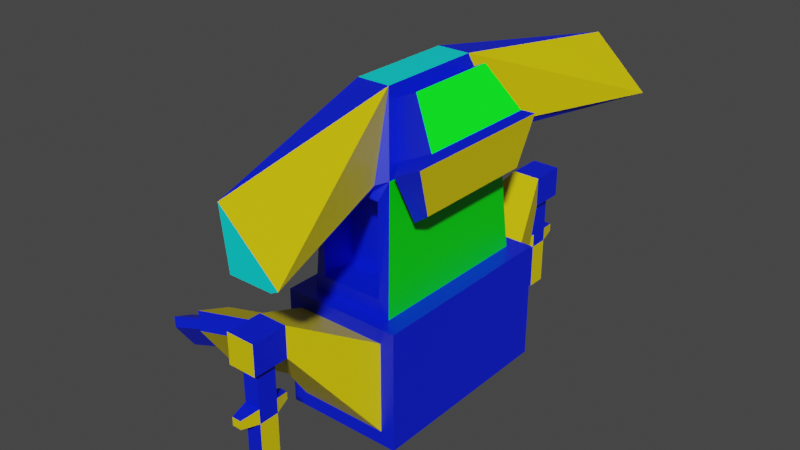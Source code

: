 # Source: Enemy3_blend.blend  (saved by Blender 2.82.7; exported with 4.5.12 LTS)
import bpy
from mathutils import Matrix  # noqa: F401  (used for matrix-valued properties, if any)

bpy.ops.wm.read_factory_settings(use_empty=True)
scene = bpy.context.scene
scene.name = 'Scene'

# ---- collections
col_collection = bpy.data.collections.new('Collection'); scene.collection.children.link(col_collection)

# ---- materials (node trees are filled in below, after node groups)
mat_gq_red = bpy.data.materials.new('GQ_Red')
mat_gq_red.use_transparent_shadow = False
mat_gq_blue = bpy.data.materials.new('GQ_Blue')
mat_gq_blue.use_transparent_shadow = False
mat_gq_yellow = bpy.data.materials.new('GQ_Yellow')
mat_gq_yellow.use_transparent_shadow = False
mat_gq_purple = bpy.data.materials.new('GQ_Purple')
mat_gq_purple.use_transparent_shadow = False
mat_gq_green = bpy.data.materials.new('GQ_Green')
mat_gq_green.use_transparent_shadow = False
mat_gq_turquoise = bpy.data.materials.new('GQ_Turquoise')
mat_gq_turquoise.use_transparent_shadow = False
mat_gq_white = bpy.data.materials.new('GQ_White')
mat_gq_white.alpha_threshold = 0.0
mat_gq_white.use_transparent_shadow = False
mat_gq_white.line_color = (0.0, 0.0, 0.0, 1.0)
mat_gq_red_laser = bpy.data.materials.new('GQ_Red_Laser')
mat_gq_red_laser.use_transparent_shadow = False
mat_gq_green_laser = bpy.data.materials.new('GQ_Green_Laser')
mat_gq_green_laser.use_transparent_shadow = False
mat_gq_purple_laser = bpy.data.materials.new('GQ_Purple_Laser')
mat_gq_purple_laser.use_transparent_shadow = False

# ---- material node trees
mat_gq_red.use_nodes = True; mat_gq_red.node_tree.nodes.clear()
_N = mat_gq_red.node_tree.nodes; _L = mat_gq_red.node_tree.links
n0 = _N.new('ShaderNodeOutputMaterial'); n0.name = 'Material Output'; n0.location = (300, 300)
n1 = _N.new('ShaderNodeBsdfPrincipled'); n1.name = 'Principled BSDF'; n1.location = (10, 300)
n1.distribution = 'GGX'
n1.subsurface_method = 'BURLEY'
n1.inputs[0].default_value = (0.8, 0.0, 0.001072, 1.0)
n1.inputs[3].default_value = 1.45
n1.inputs[27].default_value = (0.0, 0.0, 0.0, 1.0)
n1.inputs[28].default_value = 1.0
_L.new(n1.outputs[0], n0.inputs[0])
n0.is_active_output = True
mat_gq_blue.use_nodes = True; mat_gq_blue.node_tree.nodes.clear()
_N = mat_gq_blue.node_tree.nodes; _L = mat_gq_blue.node_tree.links
n0 = _N.new('ShaderNodeOutputMaterial'); n0.name = 'Material Output'; n0.location = (300, 300)
n1 = _N.new('ShaderNodeBsdfPrincipled'); n1.name = 'Principled BSDF'; n1.location = (10, 300)
n1.distribution = 'GGX'
n1.subsurface_method = 'BURLEY'
n1.inputs[0].default_value = (0.0, 0.01283, 0.8, 1.0)
n1.inputs[2].default_value = 0.4483
n1.inputs[3].default_value = 1.45
n1.inputs[27].default_value = (0.0, 0.0, 0.0, 1.0)
n1.inputs[28].default_value = 1.0
_L.new(n1.outputs[0], n0.inputs[0])
n0.is_active_output = True
mat_gq_yellow.use_nodes = True; mat_gq_yellow.node_tree.nodes.clear()
_N = mat_gq_yellow.node_tree.nodes; _L = mat_gq_yellow.node_tree.links
n0 = _N.new('ShaderNodeOutputMaterial'); n0.name = 'Material Output'; n0.location = (300, 300)
n1 = _N.new('ShaderNodeBsdfPrincipled'); n1.name = 'Principled BSDF'; n1.location = (10, 300)
n1.distribution = 'GGX'
n1.subsurface_method = 'BURLEY'
n1.inputs[0].default_value = (0.8, 0.643, 0.0, 1.0)
n1.inputs[3].default_value = 1.45
n1.inputs[27].default_value = (0.0, 0.0, 0.0, 1.0)
n1.inputs[28].default_value = 1.0
_L.new(n1.outputs[0], n0.inputs[0])
n0.is_active_output = True
mat_gq_purple.use_nodes = True; mat_gq_purple.node_tree.nodes.clear()
_N = mat_gq_purple.node_tree.nodes; _L = mat_gq_purple.node_tree.links
n0 = _N.new('ShaderNodeOutputMaterial'); n0.name = 'Material Output'; n0.location = (300, 300)
n1 = _N.new('ShaderNodeBsdfPrincipled'); n1.name = 'Principled BSDF'; n1.location = (10, 300)
n1.distribution = 'GGX'
n1.subsurface_method = 'BURLEY'
n1.inputs[0].default_value = (0.1908, 0.0, 0.8, 1.0)
n1.inputs[3].default_value = 1.45
n1.inputs[27].default_value = (0.0, 0.0, 0.0, 1.0)
n1.inputs[28].default_value = 1.0
_L.new(n1.outputs[0], n0.inputs[0])
n0.is_active_output = True
mat_gq_green.use_nodes = True; mat_gq_green.node_tree.nodes.clear()
_N = mat_gq_green.node_tree.nodes; _L = mat_gq_green.node_tree.links
n0 = _N.new('ShaderNodeOutputMaterial'); n0.name = 'Material Output'; n0.location = (300, 300)
n1 = _N.new('ShaderNodeBsdfPrincipled'); n1.name = 'Principled BSDF'; n1.location = (10, 300)
n1.distribution = 'GGX'
n1.subsurface_method = 'BURLEY'
n1.inputs[0].default_value = (0.0, 0.8, 0.002484, 1.0)
n1.inputs[3].default_value = 1.45
n1.inputs[27].default_value = (0.0, 0.0, 0.0, 1.0)
n1.inputs[28].default_value = 1.0
_L.new(n1.outputs[0], n0.inputs[0])
n0.is_active_output = True
mat_gq_turquoise.use_nodes = True; mat_gq_turquoise.node_tree.nodes.clear()
_N = mat_gq_turquoise.node_tree.nodes; _L = mat_gq_turquoise.node_tree.links
n0 = _N.new('ShaderNodeOutputMaterial'); n0.name = 'Material Output'; n0.location = (300, 300)
n1 = _N.new('ShaderNodeBsdfPrincipled'); n1.name = 'Principled BSDF'; n1.location = (10, 300)
n1.distribution = 'GGX'
n1.subsurface_method = 'BURLEY'
n1.inputs[0].default_value = (0.0, 0.8, 0.7828, 1.0)
n1.inputs[3].default_value = 1.45
n1.inputs[27].default_value = (0.0, 0.0, 0.0, 1.0)
n1.inputs[28].default_value = 1.0
_L.new(n1.outputs[0], n0.inputs[0])
n0.is_active_output = True
mat_gq_white.use_nodes = True; mat_gq_white.node_tree.nodes.clear()
_N = mat_gq_white.node_tree.nodes; _L = mat_gq_white.node_tree.links
n0 = _N.new('ShaderNodeOutputMaterial'); n0.name = 'Material Output'; n0.location = (300, 300)
n1 = _N.new('ShaderNodeBsdfPrincipled'); n1.name = 'Principled BSDF'; n1.location = (10, 300)
n1.distribution = 'GGX'
n1.subsurface_method = 'BURLEY'
n1.inputs[2].default_value = 0.4
n1.inputs[3].default_value = 1.45
n1.inputs[27].default_value = (0.0, 0.0, 0.0, 1.0)
n1.inputs[28].default_value = 1.0
_L.new(n1.outputs[0], n0.inputs[0])
n0.is_active_output = True
mat_gq_red_laser.use_nodes = True; mat_gq_red_laser.node_tree.nodes.clear()
_N = mat_gq_red_laser.node_tree.nodes; _L = mat_gq_red_laser.node_tree.links
n0 = _N.new('ShaderNodeOutputMaterial'); n0.name = 'Material Output'; n0.location = (300, 300)
n1 = _N.new('ShaderNodeBsdfPrincipled'); n1.name = 'Principled BSDF'; n1.location = (10, 300)
n1.distribution = 'GGX'
n1.subsurface_method = 'BURLEY'
n1.inputs[0].default_value = (0.8, 0.0008169, 0.0, 1.0)
n1.inputs[3].default_value = 1.45
n1.inputs[27].default_value = (0.6383, 0.001913, 0.0, 1.0)
n1.inputs[28].default_value = 1.0
_L.new(n1.outputs[0], n0.inputs[0])
n0.is_active_output = True
mat_gq_green_laser.use_nodes = True; mat_gq_green_laser.node_tree.nodes.clear()
_N = mat_gq_green_laser.node_tree.nodes; _L = mat_gq_green_laser.node_tree.links
n0 = _N.new('ShaderNodeOutputMaterial'); n0.name = 'Material Output'; n0.location = (300, 300)
n1 = _N.new('ShaderNodeBsdfPrincipled'); n1.name = 'Principled BSDF'; n1.location = (10, 300)
n1.distribution = 'GGX'
n1.subsurface_method = 'BURLEY'
n1.inputs[0].default_value = (0.0004625, 0.8, 0.0, 1.0)
n1.inputs[3].default_value = 1.45
n1.inputs[27].default_value = (0.0, 0.7874, 0.01108, 1.0)
n1.inputs[28].default_value = 1.0
_L.new(n1.outputs[0], n0.inputs[0])
n0.is_active_output = True
mat_gq_purple_laser.use_nodes = True; mat_gq_purple_laser.node_tree.nodes.clear()
_N = mat_gq_purple_laser.node_tree.nodes; _L = mat_gq_purple_laser.node_tree.links
n0 = _N.new('ShaderNodeOutputMaterial'); n0.name = 'Material Output'; n0.location = (300, 300)
n1 = _N.new('ShaderNodeBsdfPrincipled'); n1.name = 'Principled BSDF'; n1.location = (10, 300)
n1.distribution = 'GGX'
n1.subsurface_method = 'BURLEY'
n1.inputs[0].default_value = (0.2164, 0.0, 0.8, 1.0)
n1.inputs[3].default_value = 1.45
n1.inputs[27].default_value = (0.3422, 0.0, 0.5926, 1.0)
n1.inputs[28].default_value = 1.0
_L.new(n1.outputs[0], n0.inputs[0])
n0.is_active_output = True

# ---- world
world_world = bpy.data.worlds.new('World'); scene.world = world_world
world_world.use_nodes = True; world_world.node_tree.nodes.clear()
_N = world_world.node_tree.nodes; _L = world_world.node_tree.links
n0 = _N.new('ShaderNodeOutputWorld'); n0.name = 'World Output'; n0.location = (300, 300)
n1 = _N.new('ShaderNodeBackground'); n1.name = 'Background'; n1.location = (10, 300)
n1.inputs[0].default_value = (0.05088, 0.05088, 0.05088, 1.0)
_L.new(n1.outputs[0], n0.inputs[0])
n0.is_active_output = True
world_world.color = (0.05088, 0.05088, 0.05088)
world_world.use_sun_shadow = False
world_world.sun_shadow_jitter_overblur = 0.0

# ---- meshes
me_cube = bpy.data.meshes.new('Cube')
me_cube.from_pydata([(1.0, 0.5724, 1.0), (1.0, 0.5724, -1.0), (-1.0, 0.5724, 1.0), (-1.0, 0.5724, -1.0), (0.7634, 0.5724, -0.7634), (-0.7634, 0.5724, -0.7634), (0.7634, 0.5724, 0.7634), (-0.7634, 0.5724, 0.7634), (0.2409, 1.874, 0.9716), (-0.2409, 1.874, 0.9716), (0.2409, 1.874, 1.488), (-0.2409, 1.874, 1.488), (0.2409, 2.469, 0.9716), (-0.2409, 2.469, 0.9716), (0.2409, 2.469, 1.488), (-0.2409, 2.469, 1.488), (0.1345, 2.006, 0.9716), (-0.1345, 2.006, 0.9716), (0.1345, 2.337, 0.9716), (-0.1345, 2.337, 0.9716), (0.1345, 2.006, 0.3412), (-0.1345, 2.006, 0.3412), (0.1345, 2.337, 0.3412), (-0.1345, 2.337, 0.3412), (0.1345, 2.006, 0.09586), (-0.1345, 2.006, 0.09586), (0.1345, 2.337, 0.09586), (-0.1345, 2.337, 0.09586), (0.1345, 2.006, -0.6949), (-0.1345, 2.006, -0.6949), (0.1345, 2.337, -0.6949), (-0.1345, 2.337, -0.6949), (0.07828, 2.633, 0.2899), (-0.07828, 2.633, 0.2899), (0.07828, 2.633, 0.1471), (-0.07828, 2.633, 0.1471), (0.06643, 1.75, 0.2791), (-0.06643, 1.75, 0.2791), (0.06643, 1.75, 0.158), (-0.06643, 1.75, 0.158), (-0.6727, 0.7984, 0.7118), (-0.6727, 0.7984, -0.285), (-0.3316, 1.649, 1.185), (-0.3316, 1.649, 0.8478), (-1.667, 1.198, 0.7118), (-1.667, 1.198, -0.285), (-1.326, 2.048, 1.185), (-1.326, 2.048, 0.8478), (-1.667, 1.198, 0.7118), (-1.667, 1.198, -0.285), (-1.326, 2.048, 1.185), (-1.326, 2.048, 0.8478), (-1.588, 1.397, 0.6664), (-1.588, 1.397, 0.1363), (-1.406, 1.849, 0.918), (-1.406, 1.849, 0.7387), (-1.994, 1.646, 0.6664), (-1.994, 1.646, 0.1363), (-1.813, 2.098, 0.918), (-1.813, 2.098, 0.7387), (0.6998, 0.3172, 1.0), (-0.6998, 0.3172, 1.0), (0.5831, 0.148, 3.06), (-0.6316, 0.148, 3.06), (-0.5183, 0.3172, 1.269), (0.5183, 0.3172, 1.269), (-0.5183, 0.3172, 2.802), (0.5183, 0.3172, 2.802), (-0.5183, -0.3006, 1.269), (0.5183, -0.3006, 1.269), (-0.5183, -0.3006, 2.802), (0.5183, -0.3006, 2.802), (-0.4577, 0.3172, 3.024), (0.4577, 0.3172, 3.024), (-0.339, 0.3172, 2.849), (0.339, 0.3172, 2.849), (0.4873, 3.052, 3.819), (1.403, 3.052, 2.967), (0.606, 3.052, 2.907), (1.284, 3.052, 2.907), (0.2495, -0.2357, 4.237), (-0.298, -0.2357, 4.237), (0.5286, -0.09164, 3.253), (0.304, -0.35, 4.045), (1.109, -0.09164, 3.531), (0.6325, -0.35, 4.204), (0.7193, 0.2104, 3.192), (1.155, 0.2104, 3.402), (0.8449, -0.07201, 2.44), (1.071, -0.07201, 2.604), (1.0, -2.827, 1.0), (1.0, -2.827, -1.0), (1.0, -1.128, 1.0), (1.0, -1.128, -1.0), (-1.0, -2.827, 1.0), (-1.0, -2.827, -1.0), (-1.0, -1.128, 1.0), (-1.0, -1.128, -1.0), (0.7634, -2.827, -0.7634), (-0.7634, -2.827, -0.7634), (0.7634, -2.827, 0.7634), (-0.7634, -2.827, 0.7634), (0.2409, -4.13, 0.9716), (-0.2409, -4.13, 0.9716), (0.2409, -4.13, 1.488), (-0.2409, -4.13, 1.488), (0.2409, -4.724, 0.9716), (-0.2409, -4.724, 0.9716), (0.2409, -4.724, 1.488), (-0.2409, -4.724, 1.488), (0.1345, -4.261, 0.9716), (-0.1345, -4.261, 0.9716), (0.1345, -4.592, 0.9716), (-0.1345, -4.592, 0.9716), (0.1345, -4.261, 0.3412), (-0.1345, -4.261, 0.3412), (0.1345, -4.592, 0.3412), (-0.1345, -4.592, 0.3412), (0.1345, -4.261, 0.09586), (-0.1345, -4.261, 0.09586), (0.1345, -4.592, 0.09586), (-0.1345, -4.592, 0.09586), (0.1345, -4.261, -0.6949), (-0.1345, -4.261, -0.6949), (0.1345, -4.592, -0.6949), (-0.1345, -4.592, -0.6949), (0.07828, -4.889, 0.2899), (-0.07828, -4.889, 0.2899), (0.07828, -4.889, 0.1471), (-0.07828, -4.889, 0.1471), (0.06643, -4.005, 0.2791), (-0.06643, -4.005, 0.2791), (0.06643, -4.005, 0.158), (-0.06643, -4.005, 0.158), (-0.6727, -3.053, 0.7118), (-0.6727, -3.053, -0.285), (-0.3316, -3.904, 1.185), (-0.3316, -3.904, 0.8478), (-1.667, -3.453, 0.7118), (-1.667, -3.453, -0.285), (-1.326, -4.303, 1.185), (-1.326, -4.303, 0.8478), (-1.667, -3.453, 0.7118), (-1.667, -3.453, -0.285), (-1.326, -4.303, 1.185), (-1.326, -4.303, 0.8478), (-1.588, -3.652, 0.6664), (-1.588, -3.652, 0.1363), (-1.406, -4.104, 0.918), (-1.406, -4.104, 0.7387), (-1.994, -3.901, 0.6664), (-1.994, -3.901, 0.1363), (-1.813, -4.353, 0.918), (-1.813, -4.353, 0.7387), (0.6998, -1.128, 1.0), (-0.6998, -1.128, 1.0), (0.6998, -2.572, 1.0), (-0.6998, -2.572, 1.0), (0.5831, -1.128, 3.06), (-0.6316, -1.128, 3.06), (0.5831, -2.403, 3.06), (-0.6316, -2.403, 3.06), (-0.5183, -2.572, 1.269), (0.5183, -2.572, 1.269), (-0.5183, -2.572, 2.802), (0.5183, -2.572, 2.802), (-0.5183, -1.954, 1.269), (0.5183, -1.954, 1.269), (-0.5183, -1.954, 2.802), (0.5183, -1.954, 2.802), (-0.4577, -2.572, 3.024), (0.4577, -2.572, 3.024), (-0.339, -2.572, 2.849), (0.339, -2.572, 2.849), (0.4873, -5.307, 3.819), (1.403, -5.307, 2.967), (0.606, -5.307, 2.907), (1.284, -5.307, 2.907), (0.2495, -1.128, 4.237), (-0.298, -1.128, 4.237), (0.2495, -2.019, 4.237), (-0.298, -2.019, 4.237), (0.5286, -2.163, 3.253), (0.5286, -1.128, 3.253), (0.304, -1.905, 4.045), (0.304, -1.128, 4.045), (1.109, -2.163, 3.531), (1.109, -1.128, 3.531), (0.6325, -1.905, 4.204), (0.6325, -1.128, 4.204), (0.7193, -2.465, 3.192), (0.7193, -1.128, 3.192), (1.155, -2.465, 3.402), (1.155, -1.128, 3.402), (0.8449, -2.183, 2.44), (0.8449, -1.128, 2.44), (1.071, -2.183, 2.604), (1.071, -1.128, 2.604)], [], [(0, 2, 61, 60), (97, 96, 2, 3), (3, 1, 93, 97), (1, 0, 92, 93), (2, 0, 6, 7), (7, 6, 10, 11), (0, 1, 4, 6), (3, 2, 7, 5), (1, 3, 5, 4), (11, 10, 14, 15), (6, 4, 8, 10), (9, 5, 41, 43), (4, 5, 9, 8), (13, 15, 14, 12), (10, 8, 12, 14), (9, 11, 15, 13), (12, 8, 16, 18), (18, 16, 20, 22), (13, 12, 18, 19), (9, 13, 19, 17), (8, 9, 17, 16), (21, 23, 27, 25), (16, 17, 21, 20), (17, 19, 23, 21), (19, 18, 22, 23), (26, 24, 28, 30), (22, 26, 34, 32), (22, 20, 24, 26), (25, 24, 38, 39), (28, 29, 31, 30), (24, 25, 29, 28), (25, 27, 31, 29), (27, 26, 30, 31), (33, 32, 34, 35), (23, 22, 32, 33), (27, 23, 33, 35), (26, 27, 35, 34), (36, 37, 39, 38), (24, 20, 36, 38), (21, 25, 39, 37), (20, 21, 37, 36), (43, 41, 45, 47), (5, 7, 40, 41), (7, 11, 42, 40), (11, 9, 43, 42), (46, 47, 51, 50), (42, 43, 47, 46), (40, 42, 46, 44), (41, 40, 44, 45), (48, 50, 54, 52), (44, 46, 50, 48), (45, 44, 48, 49), (47, 45, 49, 51), (55, 53, 57, 59), (49, 48, 52, 53), (51, 49, 53, 55), (50, 51, 55, 54), (57, 56, 58, 59), (54, 55, 59, 58), (52, 54, 58, 56), (53, 52, 56, 57), (61, 155, 159, 63), (2, 96, 155, 61), (92, 0, 60, 154), (62, 63, 81, 80), (61, 63, 66, 64), (154, 60, 62, 158), (64, 66, 70, 68), (63, 62, 73, 72), (60, 61, 64, 65), (62, 60, 65, 67), (69, 68, 70, 71), (65, 64, 68, 69), (67, 65, 69, 71), (66, 67, 71, 70), (73, 75, 79, 77), (62, 67, 75, 73), (66, 63, 72, 74), (67, 66, 74, 75), (76, 77, 79, 78), (75, 74, 78, 79), (74, 72, 76, 78), (72, 73, 77, 76), (80, 81, 179, 178), (158, 62, 82, 183), (63, 159, 179, 81), (81, 72, 63), (72, 81, 80, 73), (80, 62, 73), (73, 77, 80), (72, 76, 81), (76, 80, 81), (76, 77, 80), (62, 80, 83, 82), (80, 178, 185, 83), (187, 84, 85, 189), (83, 185, 189, 85), (82, 83, 85, 84), (84, 187, 193, 87), (82, 84, 87, 86), (183, 82, 86, 191), (195, 88, 89, 197), (191, 86, 88, 195), (86, 87, 89, 88), (87, 193, 197, 89), (90, 156, 157, 94), (93, 97, 96, 92), (97, 95, 94, 96), (95, 97, 93, 91), (91, 93, 92, 90), (94, 101, 100, 90), (101, 105, 104, 100), (90, 100, 98, 91), (95, 99, 101, 94), (91, 98, 99, 95), (105, 109, 108, 104), (100, 104, 102, 98), (103, 137, 135, 99), (98, 102, 103, 99), (107, 106, 108, 109), (104, 108, 106, 102), (103, 107, 109, 105), (106, 112, 110, 102), (112, 116, 114, 110), (107, 113, 112, 106), (103, 111, 113, 107), (102, 110, 111, 103), (115, 119, 121, 117), (110, 114, 115, 111), (111, 115, 117, 113), (113, 117, 116, 112), (120, 124, 122, 118), (116, 126, 128, 120), (116, 120, 118, 114), (119, 133, 132, 118), (122, 124, 125, 123), (118, 122, 123, 119), (119, 123, 125, 121), (121, 125, 124, 120), (127, 129, 128, 126), (117, 127, 126, 116), (121, 129, 127, 117), (120, 128, 129, 121), (130, 132, 133, 131), (118, 132, 130, 114), (115, 131, 133, 119), (114, 130, 131, 115), (137, 141, 139, 135), (99, 135, 134, 101), (101, 134, 136, 105), (105, 136, 137, 103), (140, 144, 145, 141), (136, 140, 141, 137), (134, 138, 140, 136), (135, 139, 138, 134), (142, 146, 148, 144), (138, 142, 144, 140), (139, 143, 142, 138), (141, 145, 143, 139), (149, 153, 151, 147), (143, 147, 146, 142), (145, 149, 147, 143), (144, 148, 149, 145), (151, 153, 152, 150), (148, 152, 153, 149), (146, 150, 152, 148), (147, 151, 150, 146), (157, 161, 159, 155), (96, 155, 154, 92), (94, 157, 155, 96), (92, 154, 156, 90), (160, 180, 181, 161), (155, 159, 158, 154), (157, 162, 164, 161), (154, 158, 160, 156), (162, 166, 168, 164), (161, 170, 171, 160), (156, 163, 162, 157), (160, 165, 163, 156), (167, 169, 168, 166), (163, 167, 166, 162), (165, 169, 167, 163), (164, 168, 169, 165), (171, 175, 177, 173), (160, 171, 173, 165), (164, 172, 170, 161), (165, 173, 172, 164), (174, 176, 177, 175), (173, 177, 176, 172), (172, 176, 174, 170), (170, 174, 175, 171), (180, 178, 179, 181), (158, 183, 182, 160), (161, 181, 179, 159), (159, 179, 178, 158), (181, 161, 170), (170, 171, 180, 181), (180, 171, 160), (171, 180, 175), (170, 181, 174), (174, 181, 180), (174, 180, 175), (185, 189, 187, 183), (160, 182, 184, 180), (180, 184, 185, 178), (178, 185, 183, 158), (187, 189, 188, 186), (184, 188, 189, 185), (182, 186, 188, 184), (187, 193, 191, 183), (193, 197, 195, 191), (186, 192, 193, 187), (182, 190, 192, 186), (183, 191, 190, 182), (195, 197, 196, 194), (191, 195, 194, 190), (190, 194, 196, 192), (192, 196, 197, 193)])
me_cube.polygons.foreach_set('material_index', [1, 3, 3, 1, 1, 2, 1, 1, 1, 1, 2, 1, 2, 2, 1, 1, 1, 1, 1, 1, 1, 1, 1, 1, 1, 2, 2, 1, 1, 1, 1, 1, 1, 2, 1, 1, 1, 1, 2, 1, 1, 2, 1, 1, 1, 1, 1, 2, 1, 1, 1, 1, 1, 1, 1, 1, 1, 9, 1, 1, 1, 3, 1, 1, 1, 1, 4, 1, 1, 1, 1, 1, 1, 1, 1, 1, 1, 1, 1, 5, 1, 6, 1, 5, 1, 1, 7, 1, 1, 2, 1, 1, 2, 1, 1, 8, 1, 1, 1, 1, 1, 1, 1, 1, 2, 1, 1, 3, 3, 1, 1, 2, 1, 1, 1, 1, 2, 1, 2, 2, 1, 1, 1, 1, 1, 1, 1, 1, 1, 1, 1, 2, 2, 1, 1, 1, 1, 1, 1, 2, 1, 1, 1, 1, 2, 1, 1, 2, 1, 1, 1, 1, 1, 2, 1, 1, 1, 1, 1, 1, 1, 1, 1, 9, 1, 1, 1, 3, 1, 1, 1, 1, 1, 1, 4, 1, 1, 1, 1, 1, 1, 1, 1, 1, 1, 1, 1, 5, 1, 6, 1, 5, 1, 1, 1, 7, 1, 1, 2, 1, 1, 2, 1, 1, 1, 1, 8, 1, 1, 1, 1, 1, 1, 1, 1, 1, 1, 2])
_uv = me_cube.uv_layers.new(name='UVMap')
_uv.uv.foreach_set('vector', [0.625, 0.5, 0.875, 0.5, 0.875, 0.5, 0.625, 0.5, 0.375, 0.0, 0.625, 0.0, 0.625, 0.25, 0.375, 0.25, 0.125, 0.5, 0.375, 0.5, 0.375, 0.75, 0.125, 0.75, 0.375, 0.5, 0.625, 0.5, 0.625, 0.75, 0.375, 0.75, 0.875, 0.5, 0.625, 0.5, 0.625, 0.5, 0.875, 0.5, 0.875, 0.5, 0.625, 0.5, 0.625, 0.5, 0.875, 0.5, 0.625, 0.5, 0.375, 0.5, 0.375, 0.5, 0.625, 0.5, 0.375, 0.25, 0.625, 0.25, 0.625, 0.25, 0.375, 0.25, 0.375, 0.5, 0.125, 0.5, 0.125, 0.5, 0.375, 0.5, 0.875, 0.5, 0.625, 0.5, 0.625, 0.5, 0.875, 0.5, 0.625, 0.5, 0.375, 0.5, 0.375, 0.5, 0.625, 0.5, 0.125, 0.5, 0.125, 0.5, 0.125, 0.5, 0.125, 0.5, 0.375, 0.5, 0.125, 0.5, 0.125, 0.5, 0.375, 0.5, 0.375, 0.25, 0.625, 0.25, 0.625, 0.5, 0.375, 0.5, 0.625, 0.5, 0.375, 0.5, 0.375, 0.5, 0.625, 0.5, 0.375, 0.25, 0.625, 0.25, 0.625, 0.25, 0.375, 0.25, 0.375, 0.5, 0.375, 0.5, 0.375, 0.5, 0.375, 0.5, 0.375, 0.5, 0.375, 0.5, 0.375, 0.5, 0.375, 0.5, 0.375, 0.25, 0.375, 0.5, 0.375, 0.5, 0.375, 0.25, 0.375, 0.25, 0.375, 0.25, 0.375, 0.25, 0.375, 0.25, 0.375, 0.5, 0.125, 0.5, 0.125, 0.5, 0.375, 0.5, 0.375, 0.25, 0.375, 0.25, 0.375, 0.25, 0.375, 0.25, 0.375, 0.5, 0.125, 0.5, 0.125, 0.5, 0.375, 0.5, 0.375, 0.25, 0.375, 0.25, 0.375, 0.25, 0.375, 0.25, 0.375, 0.25, 0.375, 0.5, 0.375, 0.5, 0.375, 0.25, 0.375, 0.5, 0.375, 0.5, 0.375, 0.5, 0.375, 0.5, 0.375, 0.5, 0.375, 0.5, 0.375, 0.5, 0.375, 0.5, 0.375, 0.5, 0.375, 0.5, 0.375, 0.5, 0.375, 0.5, 0.125, 0.5, 0.375, 0.5, 0.375, 0.5, 0.125, 0.5, 0.375, 0.5, 0.125, 0.5, 0.125, 0.5, 0.375, 0.5, 0.375, 0.5, 0.125, 0.5, 0.125, 0.5, 0.375, 0.5, 0.375, 0.25, 0.375, 0.25, 0.375, 0.25, 0.375, 0.25, 0.375, 0.25, 0.375, 0.5, 0.375, 0.5, 0.375, 0.25, 0.375, 0.25, 0.375, 0.5, 0.375, 0.5, 0.375, 0.25, 0.375, 0.25, 0.375, 0.5, 0.375, 0.5, 0.375, 0.25, 0.375, 0.25, 0.375, 0.25, 0.375, 0.25, 0.375, 0.25, 0.375, 0.5, 0.375, 0.25, 0.375, 0.25, 0.375, 0.5, 0.375, 0.5, 0.125, 0.5, 0.125, 0.5, 0.375, 0.5, 0.375, 0.5, 0.375, 0.5, 0.375, 0.5, 0.375, 0.5, 0.375, 0.25, 0.375, 0.25, 0.375, 0.25, 0.375, 0.25, 0.375, 0.5, 0.125, 0.5, 0.125, 0.5, 0.375, 0.5, 0.125, 0.5, 0.125, 0.5, 0.125, 0.5, 0.125, 0.5, 0.375, 0.25, 0.625, 0.25, 0.625, 0.25, 0.375, 0.25, 0.875, 0.5, 0.875, 0.5, 0.875, 0.5, 0.875, 0.5, 0.625, 0.25, 0.375, 0.25, 0.375, 0.25, 0.625, 0.25, 0.625, 0.25, 0.375, 0.25, 0.375, 0.25, 0.625, 0.25, 0.625, 0.25, 0.375, 0.25, 0.375, 0.25, 0.625, 0.25, 0.875, 0.5, 0.875, 0.5, 0.875, 0.5, 0.875, 0.5, 0.375, 0.25, 0.625, 0.25, 0.625, 0.25, 0.375, 0.25, 0.875, 0.5, 0.875, 0.5, 0.875, 0.5, 0.875, 0.5, 0.875, 0.5, 0.875, 0.5, 0.875, 0.5, 0.875, 0.5, 0.375, 0.25, 0.625, 0.25, 0.625, 0.25, 0.375, 0.25, 0.125, 0.5, 0.125, 0.5, 0.125, 0.5, 0.125, 0.5, 0.125, 0.5, 0.125, 0.5, 0.125, 0.5, 0.125, 0.5, 0.375, 0.25, 0.625, 0.25, 0.625, 0.25, 0.375, 0.25, 0.125, 0.5, 0.125, 0.5, 0.125, 0.5, 0.125, 0.5, 0.625, 0.25, 0.375, 0.25, 0.375, 0.25, 0.625, 0.25, 0.375, 0.25, 0.625, 0.25, 0.625, 0.25, 0.375, 0.25, 0.625, 0.25, 0.375, 0.25, 0.375, 0.25, 0.625, 0.25, 0.875, 0.5, 0.875, 0.5, 0.875, 0.5, 0.875, 0.5, 0.375, 0.25, 0.625, 0.25, 0.625, 0.25, 0.375, 0.25, 0.625, 0.25, 0.625, 0.0, 0.625, 0.0, 0.625, 0.25, 0.625, 0.25, 0.625, 0.0, 0.625, 0.0, 0.625, 0.25, 0.625, 0.75, 0.625, 0.5, 0.625, 0.5, 0.625, 0.75, 0.625, 0.5, 0.875, 0.5, 0.875, 0.5, 0.625, 0.5, 0.625, 0.25, 0.625, 0.25, 0.625, 0.25, 0.625, 0.25, 0.625, 0.75, 0.625, 0.5, 0.625, 0.5, 0.625, 0.75, 0.625, 0.25, 0.625, 0.25, 0.625, 0.25, 0.625, 0.25, 0.875, 0.5, 0.625, 0.5, 0.625, 0.5, 0.875, 0.5, 0.625, 0.5, 0.875, 0.5, 0.875, 0.5, 0.625, 0.5, 0.625, 0.5, 0.625, 0.5, 0.625, 0.5, 0.625, 0.5, 0.625, 0.5, 0.875, 0.5, 0.875, 0.5, 0.625, 0.5, 0.625, 0.5, 0.875, 0.5, 0.875, 0.5, 0.625, 0.5, 0.625, 0.5, 0.625, 0.5, 0.625, 0.5, 0.625, 0.5, 0.875, 0.5, 0.625, 0.5, 0.625, 0.5, 0.875, 0.5, 0.625, 0.5, 0.625, 0.5, 0.625, 0.5, 0.625, 0.5, 0.625, 0.5, 0.625, 0.5, 0.625, 0.5, 0.625, 0.5, 0.625, 0.25, 0.625, 0.25, 0.625, 0.25, 0.625, 0.25, 0.625, 0.5, 0.875, 0.5, 0.875, 0.5, 0.625, 0.5, 0.875, 0.5, 0.625, 0.5, 0.625, 0.5, 0.875, 0.5, 0.625, 0.5, 0.875, 0.5, 0.875, 0.5, 0.625, 0.5, 0.625, 0.25, 0.625, 0.25, 0.625, 0.25, 0.625, 0.25, 0.875, 0.5, 0.625, 0.5, 0.625, 0.5, 0.875, 0.5, 0.625, 0.5, 0.875, 0.5, 0.875, 0.75, 0.625, 0.75, 0.625, 0.75, 0.625, 0.5, 0.625, 0.5, 0.625, 0.75, 0.625, 0.25, 0.625, 0.0, 0.625, 0.0, 0.625, 0.25, 0.875, 0.5, 0.875, 0.5, 0.875, 0.5, 0.0, 0.0, 0.0, 0.0, 0.0, 0.0, 0.0, 0.0, 0.0, 0.0, 0.0, 0.0, 0.0, 0.0, 0.625, 0.5, 0.625, 0.5, 0.0, 0.0, 0.625, 0.25, 0.625, 0.25, 0.875, 0.5, 0.0, 0.0, 0.0, 0.0, 0.0, 0.0, 0.0, 0.0, 0.0, 0.0, 0.0, 0.0, 0.625, 0.5, 0.625, 0.5, 0.625, 0.5, 0.625, 0.5, 0.625, 0.5, 0.625, 0.75, 0.625, 0.75, 0.625, 0.5, 0.625, 0.75, 0.625, 0.5, 0.625, 0.5, 0.625, 0.75, 0.625, 0.5, 0.625, 0.75, 0.625, 0.75, 0.625, 0.5, 0.625, 0.5, 0.625, 0.5, 0.625, 0.5, 0.625, 0.5, 0.625, 0.5, 0.625, 0.75, 0.625, 0.75, 0.625, 0.5, 0.625, 0.5, 0.625, 0.5, 0.625, 0.5, 0.625, 0.5, 0.625, 0.75, 0.625, 0.5, 0.625, 0.5, 0.625, 0.75, 0.625, 0.75, 0.625, 0.5, 0.625, 0.5, 0.625, 0.75, 0.625, 0.75, 0.625, 0.5, 0.625, 0.5, 0.625, 0.75, 0.625, 0.5, 0.625, 0.5, 0.625, 0.5, 0.625, 0.5, 0.625, 0.5, 0.625, 0.75, 0.625, 0.75, 0.625, 0.5, 0.625, 0.5, 0.625, 0.5, 0.875, 0.5, 0.875, 0.5, 0.375, 0.75, 0.375, 1.0, 0.625, 1.0, 0.625, 0.75, 0.375, 0.0, 0.375, 0.25, 0.625, 0.25, 0.625, 0.0, 0.125, 0.5, 0.125, 0.75, 0.375, 0.75, 0.375, 0.5, 0.375, 0.5, 0.375, 0.75, 0.625, 0.75, 0.625, 0.5, 0.875, 0.5, 0.875, 0.5, 0.625, 0.5, 0.625, 0.5, 0.875, 0.5, 0.875, 0.5, 0.625, 0.5, 0.625, 0.5, 0.625, 0.5, 0.625, 0.5, 0.375, 0.5, 0.375, 0.5, 0.375, 0.25, 0.375, 0.25, 0.625, 0.25, 0.625, 0.25, 0.375, 0.5, 0.375, 0.5, 0.125, 0.5, 0.125, 0.5, 0.875, 0.5, 0.875, 0.5, 0.625, 0.5, 0.625, 0.5, 0.625, 0.5, 0.625, 0.5, 0.375, 0.5, 0.375, 0.5, 0.125, 0.5, 0.125, 0.5, 0.125, 0.5, 0.125, 0.5, 0.375, 0.5, 0.375, 0.5, 0.125, 0.5, 0.125, 0.5, 0.375, 0.25, 0.375, 0.5, 0.625, 0.5, 0.625, 0.25, 0.625, 0.5, 0.625, 0.5, 0.375, 0.5, 0.375, 0.5, 0.375, 0.25, 0.375, 0.25, 0.625, 0.25, 0.625, 0.25, 0.375, 0.5, 0.375, 0.5, 0.375, 0.5, 0.375, 0.5, 0.375, 0.5, 0.375, 0.5, 0.375, 0.5, 0.375, 0.5, 0.375, 0.25, 0.375, 0.25, 0.375, 0.5, 0.375, 0.5, 0.375, 0.25, 0.375, 0.25, 0.375, 0.25, 0.375, 0.25, 0.375, 0.5, 0.375, 0.5, 0.125, 0.5, 0.125, 0.5, 0.375, 0.25, 0.375, 0.25, 0.375, 0.25, 0.375, 0.25, 0.375, 0.5, 0.375, 0.5, 0.125, 0.5, 0.125, 0.5, 0.375, 0.25, 0.375, 0.25, 0.375, 0.25, 0.375, 0.25, 0.375, 0.25, 0.375, 0.25, 0.375, 0.5, 0.375, 0.5, 0.375, 0.5, 0.375, 0.5, 0.375, 0.5, 0.375, 0.5, 0.375, 0.5, 0.375, 0.5, 0.375, 0.5, 0.375, 0.5, 0.375, 0.5, 0.375, 0.5, 0.375, 0.5, 0.375, 0.5, 0.125, 0.5, 0.125, 0.5, 0.375, 0.5, 0.375, 0.5, 0.375, 0.5, 0.375, 0.5, 0.125, 0.5, 0.125, 0.5, 0.375, 0.5, 0.375, 0.5, 0.125, 0.5, 0.125, 0.5, 0.375, 0.25, 0.375, 0.25, 0.375, 0.25, 0.375, 0.25, 0.375, 0.25, 0.375, 0.25, 0.375, 0.5, 0.375, 0.5, 0.375, 0.25, 0.375, 0.25, 0.375, 0.5, 0.375, 0.5, 0.375, 0.25, 0.375, 0.25, 0.375, 0.5, 0.375, 0.5, 0.375, 0.25, 0.375, 0.25, 0.375, 0.25, 0.375, 0.25, 0.375, 0.5, 0.375, 0.5, 0.375, 0.25, 0.375, 0.25, 0.375, 0.5, 0.375, 0.5, 0.125, 0.5, 0.125, 0.5, 0.375, 0.5, 0.375, 0.5, 0.375, 0.5, 0.375, 0.5, 0.375, 0.25, 0.375, 0.25, 0.375, 0.25, 0.375, 0.25, 0.375, 0.5, 0.375, 0.5, 0.125, 0.5, 0.125, 0.5, 0.125, 0.5, 0.125, 0.5, 0.125, 0.5, 0.125, 0.5, 0.375, 0.25, 0.375, 0.25, 0.625, 0.25, 0.625, 0.25, 0.875, 0.5, 0.875, 0.5, 0.875, 0.5, 0.875, 0.5, 0.625, 0.25, 0.625, 0.25, 0.375, 0.25, 0.375, 0.25, 0.625, 0.25, 0.625, 0.25, 0.375, 0.25, 0.375, 0.25, 0.625, 0.25, 0.625, 0.25, 0.375, 0.25, 0.375, 0.25, 0.875, 0.5, 0.875, 0.5, 0.875, 0.5, 0.875, 0.5, 0.375, 0.25, 0.375, 0.25, 0.625, 0.25, 0.625, 0.25, 0.875, 0.5, 0.875, 0.5, 0.875, 0.5, 0.875, 0.5, 0.875, 0.5, 0.875, 0.5, 0.875, 0.5, 0.875, 0.5, 0.375, 0.25, 0.375, 0.25, 0.625, 0.25, 0.625, 0.25, 0.125, 0.5, 0.125, 0.5, 0.125, 0.5, 0.125, 0.5, 0.125, 0.5, 0.125, 0.5, 0.125, 0.5, 0.125, 0.5, 0.375, 0.25, 0.375, 0.25, 0.625, 0.25, 0.625, 0.25, 0.125, 0.5, 0.125, 0.5, 0.125, 0.5, 0.125, 0.5, 0.625, 0.25, 0.625, 0.25, 0.375, 0.25, 0.375, 0.25, 0.375, 0.25, 0.375, 0.25, 0.625, 0.25, 0.625, 0.25, 0.625, 0.25, 0.625, 0.25, 0.375, 0.25, 0.375, 0.25, 0.875, 0.5, 0.875, 0.5, 0.875, 0.5, 0.875, 0.5, 0.375, 0.25, 0.375, 0.25, 0.625, 0.25, 0.625, 0.25, 0.625, 0.25, 0.625, 0.25, 0.625, 0.0, 0.625, 0.0, 0.625, 1.0, 0.625, 1.0, 0.625, 0.75, 0.625, 0.75, 0.625, 0.25, 0.625, 0.25, 0.625, 0.0, 0.625, 0.0, 0.625, 0.75, 0.625, 0.75, 0.625, 0.5, 0.625, 0.5, 0.625, 0.5, 0.625, 0.5, 0.875, 0.5, 0.875, 0.5, 0.625, 1.0, 0.625, 1.0, 0.625, 0.75, 0.625, 0.75, 0.625, 0.25, 0.625, 0.25, 0.625, 0.25, 0.625, 0.25, 0.625, 0.75, 0.625, 0.75, 0.625, 0.5, 0.625, 0.5, 0.625, 0.25, 0.625, 0.25, 0.625, 0.25, 0.625, 0.25, 0.875, 0.5, 0.875, 0.5, 0.625, 0.5, 0.625, 0.5, 0.625, 0.5, 0.625, 0.5, 0.875, 0.5, 0.875, 0.5, 0.625, 0.5, 0.625, 0.5, 0.625, 0.5, 0.625, 0.5, 0.625, 0.5, 0.625, 0.5, 0.875, 0.5, 0.875, 0.5, 0.625, 0.5, 0.625, 0.5, 0.875, 0.5, 0.875, 0.5, 0.625, 0.5, 0.625, 0.5, 0.625, 0.5, 0.625, 0.5, 0.875, 0.5, 0.875, 0.5, 0.625, 0.5, 0.625, 0.5, 0.625, 0.5, 0.625, 0.5, 0.625, 0.5, 0.625, 0.5, 0.625, 0.5, 0.625, 0.5, 0.625, 0.5, 0.625, 0.5, 0.625, 0.25, 0.625, 0.25, 0.625, 0.25, 0.625, 0.25, 0.625, 0.5, 0.625, 0.5, 0.875, 0.5, 0.875, 0.5, 0.875, 0.5, 0.875, 0.5, 0.625, 0.5, 0.625, 0.5, 0.625, 0.5, 0.625, 0.5, 0.875, 0.5, 0.875, 0.5, 0.625, 0.25, 0.625, 0.25, 0.625, 0.25, 0.625, 0.25, 0.875, 0.5, 0.875, 0.5, 0.625, 0.5, 0.625, 0.5, 0.625, 0.5, 0.625, 0.75, 0.875, 0.75, 0.875, 0.5, 0.625, 0.75, 0.625, 0.75, 0.625, 0.5, 0.625, 0.5, 0.625, 0.25, 0.625, 0.25, 0.625, 0.0, 0.625, 0.0, 0.625, 1.0, 0.625, 1.0, 0.625, 0.75, 0.625, 0.75, 0.875, 0.5, 0.875, 0.5, 0.875, 0.5, 0.0, 0.0, 0.0, 0.0, 0.0, 0.0, 0.0, 0.0, 0.0, 0.0, 0.0, 0.0, 0.0, 0.0, 0.625, 0.5, 0.0, 0.0, 0.625, 0.5, 0.625, 0.25, 0.625, 0.25, 0.875, 0.5, 0.0, 0.0, 0.0, 0.0, 0.0, 0.0, 0.0, 0.0, 0.0, 0.0, 0.0, 0.0, 0.625, 0.75, 0.625, 0.75, 0.625, 0.75, 0.625, 0.75, 0.625, 0.5, 0.625, 0.5, 0.625, 0.5, 0.625, 0.5, 0.625, 0.5, 0.625, 0.5, 0.625, 0.75, 0.625, 0.75, 0.625, 0.75, 0.625, 0.75, 0.625, 0.75, 0.625, 0.75, 0.625, 0.75, 0.625, 0.75, 0.625, 0.5, 0.625, 0.5, 0.625, 0.5, 0.625, 0.5, 0.625, 0.75, 0.625, 0.75, 0.625, 0.5, 0.625, 0.5, 0.625, 0.5, 0.625, 0.5, 0.625, 0.75, 0.625, 0.75, 0.625, 0.75, 0.625, 0.75, 0.625, 0.75, 0.625, 0.75, 0.625, 0.75, 0.625, 0.75, 0.625, 0.5, 0.625, 0.5, 0.625, 0.75, 0.625, 0.75, 0.625, 0.5, 0.625, 0.5, 0.625, 0.5, 0.625, 0.5, 0.625, 0.75, 0.625, 0.75, 0.625, 0.5, 0.625, 0.5, 0.625, 0.75, 0.625, 0.75, 0.625, 0.5, 0.625, 0.5, 0.625, 0.75, 0.625, 0.75, 0.625, 0.5, 0.625, 0.5, 0.625, 0.5, 0.625, 0.5, 0.625, 0.5, 0.625, 0.5, 0.625, 0.5, 0.625, 0.5, 0.625, 0.75, 0.625, 0.75])
me_cube.materials.append(mat_gq_red)
me_cube.materials.append(mat_gq_blue)
me_cube.materials.append(mat_gq_yellow)
me_cube.materials.append(mat_gq_purple)
me_cube.materials.append(mat_gq_green)
me_cube.materials.append(mat_gq_turquoise)
me_cube.materials.append(mat_gq_white)
me_cube.materials.append(mat_gq_red_laser)
me_cube.materials.append(mat_gq_green_laser)
me_cube.materials.append(mat_gq_purple_laser)
me_cube.use_remesh_preserve_volume = False
me_cube.use_remesh_preserve_attributes = False
me_cube.use_mirror_vertex_groups = False
me_cube.update()

# ---- objects
ob_ennemi3 = bpy.data.objects.new('Ennemi3', me_cube)

# ---- transforms, parenting, visibility, modifiers, constraints
ob_ennemi3.location = (0.0, 1.128, 0.0)
ob_ennemi3.lock_rotations_4d = False
ob_ennemi3.empty_display_type = 'ARROWS'
ob_ennemi3.lineart.crease_threshold = 0.0

# ---- collection membership
col_collection.objects.link(ob_ennemi3)

# ---- scene / render settings (as saved in the file)
scene.frame_start = 1; scene.frame_end = 250; scene.frame_set(1)
scene.render.engine = 'BLENDER_EEVEE_NEXT'
scene.cycles.use_denoising = False
scene.cycles.samples = 128
scene.cycles.sampling_pattern = 'TABULATED_SOBOL'
scene.cycles.use_adaptive_sampling = False
scene.cycles.use_light_tree = False
scene.view_settings.view_transform = 'Filmic'
bpy.context.view_layer.update()

# ---- added for rendering (the .blend has no active camera and no usable light): camera, sun
cam_auto = bpy.data.cameras.new('AutoCamera')
cam_auto.lens = 50.0
cam_auto.sensor_width = 36.0
cam_auto.clip_end = 1000.0
ob_auto_camera = bpy.data.objects.new('AutoCamera', cam_auto)
scene.collection.objects.link(ob_auto_camera)
ob_auto_camera.location = (9.35643, -11.5825, 9.34033)
ob_auto_camera.rotation_euler = (1.09748, -7.21219e-08, 0.694738)
scene.camera = ob_auto_camera
light_auto_sun = bpy.data.lights.new('AutoSun', 'SUN')
light_auto_sun.energy = 3.0
light_auto_sun.angle = 0.0523599
ob_auto_sun = bpy.data.objects.new('AutoSun', light_auto_sun)
scene.collection.objects.link(ob_auto_sun)
ob_auto_sun.rotation_euler = (0.872665, 0.174533, 0.523599)
bpy.context.view_layer.update()
